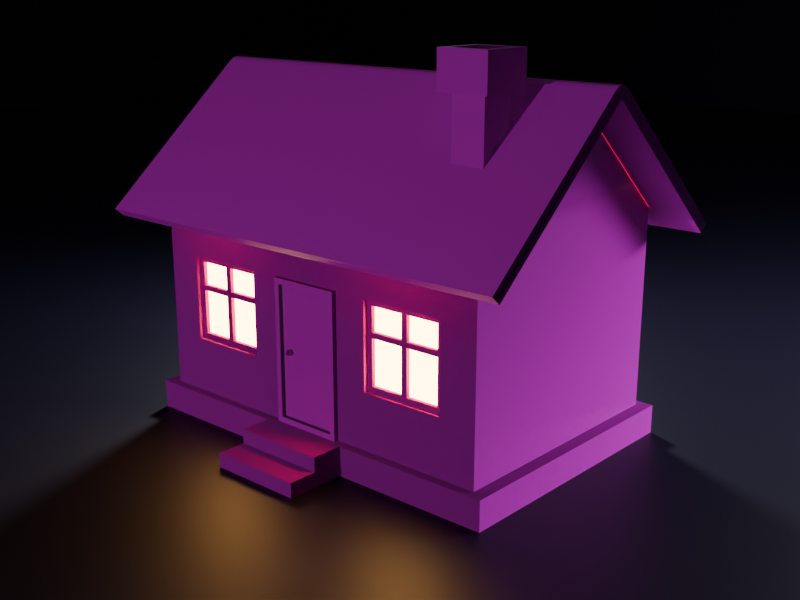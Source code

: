 # Source: simple-house.blend  (saved by Blender 4.2.66; exported with 4.5.12 LTS)
import bpy
from mathutils import Matrix  # noqa: F401  (used for matrix-valued properties, if any)

bpy.ops.wm.read_factory_settings(use_empty=True)
scene = bpy.context.scene
scene.name = 'Scene'

# ---- collections
col_collection = bpy.data.collections.new('Collection'); scene.collection.children.link(col_collection)

# ---- images (referenced by path relative to the original .blend; pixels are not part of the script)
import os
ASSET_DIR = os.environ.get("B2B_ASSET_DIR", "")  # directory of the original .blend (textures are referenced by path, not embedded)
HERE = os.path.dirname(os.path.abspath(__file__))  # packed textures are extracted next to this script under _unpacked/

def load_image(name, relpath, width, height, colorspace="sRGB"):
    """Load a texture the original file referenced (path relative to the .blend, or extracted next to this script)."""
    p = next((c for c in (os.path.join(HERE, relpath), os.path.join(ASSET_DIR, relpath)) if relpath and os.path.exists(c)), "")
    if p:
        img = bpy.data.images.load(p, check_existing=True)
        img.name = name
    else:  # same state as the original file: an image datablock whose file is absent (Cycles renders it pink)
        img = bpy.data.images.new(name, width, height)
        img.source = "FILE"
        img.filepath = "//" + (relpath or name)
    img.colorspace_settings.name = colorspace
    return img
img_concrete031_4k_jpg_color_jpg = load_image('Concrete031_4K-JPG_Color.jpg', 'Materials/Concrete031_4K-JPG/Concrete031_4K-JPG_Color.jpg', 1024, 1024, 'sRGB')
img_concrete031_4k_jpg_roughness_jpg = load_image('Concrete031_4K-JPG_Roughness.jpg', 'Materials/Concrete031_4K-JPG/Concrete031_4K-JPG_Roughness.jpg', 1024, 1024, 'Non-Color')
img_concrete031_4k_jpg_normalgl_jpg = load_image('Concrete031_4K-JPG_NormalGL.jpg', 'Materials/Concrete031_4K-JPG/Concrete031_4K-JPG_NormalGL.jpg', 1024, 1024, 'Non-Color')
img_roofingtiles013a_4k_jpg_displacement_jpg = load_image('RoofingTiles013A_4K-JPG_Displacement.jpg', 'Materials/RoofingTiles013A_4K-JPG/RoofingTiles013A_4K-JPG_Displacement.jpg', 1024, 1024, 'Non-Color')
img_roofingtiles013a_4k_jpg_color_jpg = load_image('RoofingTiles013A_4K-JPG_Color.jpg', 'Materials/RoofingTiles013A_4K-JPG/RoofingTiles013A_4K-JPG_Color.jpg', 1024, 1024, 'sRGB')
img_roofingtiles013a_4k_jpg_roughness_jpg = load_image('RoofingTiles013A_4K-JPG_Roughness.jpg', 'Materials/RoofingTiles013A_4K-JPG/RoofingTiles013A_4K-JPG_Roughness.jpg', 1024, 1024, 'Non-Color')
img_roofingtiles013a_4k_jpg_normalgl_jpg = load_image('RoofingTiles013A_4K-JPG_NormalGL.jpg', 'Materials/RoofingTiles013A_4K-JPG/RoofingTiles013A_4K-JPG_NormalGL.jpg', 1024, 1024, 'Non-Color')
img_roofingtiles013a_4k_jpg_ambientocclusion_jpg = load_image('RoofingTiles013A_4K-JPG_AmbientOcclusion.jpg', 'Materials/RoofingTiles013A_4K-JPG/RoofingTiles013A_4K-JPG_AmbientOcclusion.jpg', 1024, 1024, 'Non-Color')
img_wood028_4k_jpg_color_jpg = load_image('Wood028_4K-JPG_Color.jpg', 'Materials/Wood028_4K-JPG/Wood028_4K-JPG_Color.jpg', 1024, 1024, 'sRGB')
img_wood028_4k_jpg_roughness_jpg = load_image('Wood028_4K-JPG_Roughness.jpg', 'Materials/Wood028_4K-JPG/Wood028_4K-JPG_Roughness.jpg', 1024, 1024, 'Non-Color')
img_wood028_4k_jpg_normalgl_jpg = load_image('Wood028_4K-JPG_NormalGL.jpg', 'Materials/Wood028_4K-JPG/Wood028_4K-JPG_NormalGL.jpg', 1024, 1024, 'Non-Color')
img_metal051a_4k_jpg_color_jpg = load_image('Metal051A_4K-JPG_Color.jpg', 'Materials/Metal051A_4K-JPG/Metal051A_4K-JPG_Color.jpg', 1024, 1024, 'sRGB')
img_metal051a_4k_jpg_metalness_jpg = load_image('Metal051A_4K-JPG_Metalness.jpg', 'Materials/Metal051A_4K-JPG/Metal051A_4K-JPG_Metalness.jpg', 1024, 1024, 'Non-Color')
img_metal051a_4k_jpg_roughness_jpg = load_image('Metal051A_4K-JPG_Roughness.jpg', 'Materials/Metal051A_4K-JPG/Metal051A_4K-JPG_Roughness.jpg', 1024, 1024, 'Non-Color')
img_metal051a_4k_jpg_normalgl_jpg = load_image('Metal051A_4K-JPG_NormalGL.jpg', 'Materials/Metal051A_4K-JPG/Metal051A_4K-JPG_NormalGL.jpg', 1024, 1024, 'Non-Color')

# ---- materials (node trees are filled in below, after node groups)
mat_concrete = bpy.data.materials.new('Concrete')
mat_concrete.alpha_threshold = 0.0
mat_concrete.use_transparent_shadow = False
mat_concrete.roughness = 0.5
mat_concrete.line_color = (0.0, 0.0, 0.0, 1.0)
mat_material = bpy.data.materials.new('Material')
mat_dark_wood = bpy.data.materials.new('Dark wood')
mat_metal1 = bpy.data.materials.new('Metal1')
mat_light_material = bpy.data.materials.new('Light material')
mat_material_001 = bpy.data.materials.new('Material.001')

# ---- material node trees
mat_concrete.use_nodes = True; mat_concrete.node_tree.nodes.clear()
_N = mat_concrete.node_tree.nodes; _L = mat_concrete.node_tree.links
n0 = _N.new('ShaderNodeOutputMaterial'); n0.name = 'Material Output'; n0.location = (300, 300)
n1 = _N.new('ShaderNodeBsdfPrincipled'); n1.name = 'Principled BSDF'; n1.location = (10, 300)
n1.inputs[3].default_value = 1.45
n2 = _N.new('ShaderNodeTexImage'); n2.name = 'Image Texture'; n2.location = (88, -40)
n2.label = 'Base Color'
n2.image = img_concrete031_4k_jpg_color_jpg
n2.projection = 'BOX'
n2.projection_blend = 0.2
n3 = _N.new('ShaderNodeTexImage'); n3.name = 'Image Texture.001'; n3.location = (88, -320)
n3.label = 'Roughness'
n3.image = img_concrete031_4k_jpg_roughness_jpg
n3.projection = 'BOX'
n3.projection_blend = 0.2
n4 = _N.new('ShaderNodeTexImage'); n4.name = 'Image Texture.002'; n4.location = (88, -600)
n4.label = 'Normal'
n4.image = img_concrete031_4k_jpg_normalgl_jpg
n4.projection = 'BOX'
n4.projection_blend = 0.2
n5 = _N.new('ShaderNodeNormalMap'); n5.name = 'Normal Map'; n5.location = (-197, -53)
n6 = _N.new('ShaderNodeMapping'); n6.name = 'Mapping'; n6.location = (230, -40)
n7 = _N.new('NodeReroute'); n7.name = 'Reroute'; n7.location = (38, -495)
n7.width = 16
n7.socket_idname = 'NodeSocketVector'
n8 = _N.new('ShaderNodeTexCoord'); n8.name = 'Texture Coordinate'; n8.location = (30, -40)
n9 = _N.new('NodeFrame'); n9.name = 'Frame'; n9.location = (-1227, 347)
n9.label = 'Mapping'
n9.width = 400
n10 = _N.new('NodeFrame'); n10.name = 'Frame.001'; n10.location = (-585, 547)
n10.label = 'Textures'
n10.width = 358
n2.parent = n10
n3.parent = n10
n4.parent = n10
n6.parent = n9
n7.parent = n10
n8.parent = n9
_L.new(n1.outputs[0], n0.inputs[0])
_L.new(n2.outputs[0], n1.inputs[0])
_L.new(n3.outputs[0], n1.inputs[2])
_L.new(n4.outputs[0], n5.inputs[1])
_L.new(n5.outputs[0], n1.inputs[5])
_L.new(n7.outputs[0], n2.inputs[0])
_L.new(n7.outputs[0], n3.inputs[0])
_L.new(n7.outputs[0], n4.inputs[0])
_L.new(n6.outputs[0], n7.inputs[0])
_L.new(n8.outputs[3], n6.inputs[0])
n0.is_active_output = True
mat_material.use_nodes = True; mat_material.node_tree.nodes.clear()
_N = mat_material.node_tree.nodes; _L = mat_material.node_tree.links
n0 = _N.new('ShaderNodeBsdfPrincipled'); n0.name = 'Principled BSDF'; n0.location = (10, 300)
n1 = _N.new('ShaderNodeOutputMaterial'); n1.name = 'Material Output'; n1.location = (300, 300)
n2 = _N.new('ShaderNodeTexImage'); n2.name = 'Image Texture'; n2.location = (88, -880)
n2.label = 'Displacement'
n2.image = img_roofingtiles013a_4k_jpg_displacement_jpg
n2.projection = 'BOX'
n2.projection_blend = 0.2
n3 = _N.new('ShaderNodeDisplacement'); n3.name = 'Displacement'; n3.location = (157, -389)
n3.inputs[2].default_value = 1.0
n4 = _N.new('ShaderNodeTexImage'); n4.name = 'Image Texture.001'; n4.location = (88, -320)
n4.label = 'Base Color'
n4.image = img_roofingtiles013a_4k_jpg_color_jpg
n4.projection = 'BOX'
n4.projection_blend = 0.2
n5 = _N.new('ShaderNodeTexImage'); n5.name = 'Image Texture.002'; n5.location = (88, -600)
n5.label = 'Roughness'
n5.image = img_roofingtiles013a_4k_jpg_roughness_jpg
n5.projection = 'BOX'
n5.projection_blend = 0.2
n6 = _N.new('ShaderNodeTexImage'); n6.name = 'Image Texture.003'; n6.location = (88, -1160)
n6.label = 'Normal'
n6.image = img_roofingtiles013a_4k_jpg_normalgl_jpg
n6.projection = 'BOX'
n6.projection_blend = 0.2
n7 = _N.new('ShaderNodeNormalMap'); n7.name = 'Normal Map'; n7.location = (-193, -609)
n8 = _N.new('ShaderNodeTexImage'); n8.name = 'Image Texture.004'; n8.location = (88, -40)
n8.label = 'Ambient Occlusion'
n8.image = img_roofingtiles013a_4k_jpg_ambientocclusion_jpg
n8.projection = 'BOX'
n8.projection_blend = 0.2
n9 = _N.new('ShaderNodeMapping'); n9.name = 'Mapping'; n9.location = (230, -40)
n10 = _N.new('NodeReroute'); n10.name = 'Reroute'; n10.location = (38, -710)
n10.width = 16
n10.socket_idname = 'NodeSocketVector'
n11 = _N.new('ShaderNodeTexCoord'); n11.name = 'Texture Coordinate'; n11.location = (30, -40)
n12 = _N.new('NodeFrame'); n12.name = 'Frame'; n12.location = (-1223, 351)
n12.label = 'Mapping'
n12.width = 400
n13 = _N.new('NodeFrame'); n13.name = 'Frame.001'; n13.location = (-581, 551)
n13.label = 'Textures'
n13.width = 358
n2.parent = n13
n4.parent = n13
n5.parent = n13
n6.parent = n13
n8.parent = n13
n9.parent = n12
n10.parent = n13
n11.parent = n12
_L.new(n0.outputs[0], n1.inputs[0])
_L.new(n2.outputs[0], n3.inputs[0])
_L.new(n3.outputs[0], n1.inputs[2])
_L.new(n4.outputs[0], n0.inputs[0])
_L.new(n5.outputs[0], n0.inputs[2])
_L.new(n6.outputs[0], n7.inputs[1])
_L.new(n7.outputs[0], n0.inputs[5])
_L.new(n10.outputs[0], n8.inputs[0])
_L.new(n10.outputs[0], n4.inputs[0])
_L.new(n10.outputs[0], n5.inputs[0])
_L.new(n10.outputs[0], n2.inputs[0])
_L.new(n10.outputs[0], n6.inputs[0])
_L.new(n9.outputs[0], n10.inputs[0])
_L.new(n11.outputs[3], n9.inputs[0])
n1.is_active_output = True
mat_dark_wood.use_nodes = True; mat_dark_wood.node_tree.nodes.clear()
_N = mat_dark_wood.node_tree.nodes; _L = mat_dark_wood.node_tree.links
n0 = _N.new('ShaderNodeBsdfPrincipled'); n0.name = 'Principled BSDF'; n0.location = (10, 300)
n1 = _N.new('ShaderNodeOutputMaterial'); n1.name = 'Material Output'; n1.location = (300, 300)
n2 = _N.new('ShaderNodeTexImage'); n2.name = 'Image Texture'; n2.location = (88, -40)
n2.label = 'Base Color'
n2.image = img_wood028_4k_jpg_color_jpg
n3 = _N.new('ShaderNodeTexImage'); n3.name = 'Image Texture.001'; n3.location = (88, -320)
n3.label = 'Roughness'
n3.image = img_wood028_4k_jpg_roughness_jpg
n4 = _N.new('ShaderNodeTexImage'); n4.name = 'Image Texture.002'; n4.location = (88, -600)
n4.label = 'Normal'
n4.image = img_wood028_4k_jpg_normalgl_jpg
n5 = _N.new('ShaderNodeNormalMap'); n5.name = 'Normal Map'; n5.location = (-240, -60)
n6 = _N.new('ShaderNodeMapping'); n6.name = 'Mapping'; n6.location = (230, -40)
n7 = _N.new('NodeReroute'); n7.name = 'Reroute'; n7.location = (38, -495)
n7.width = 16
n7.socket_idname = 'NodeSocketVector'
n8 = _N.new('ShaderNodeTexCoord'); n8.name = 'Texture Coordinate'; n8.location = (30, -40)
n9 = _N.new('NodeFrame'); n9.name = 'Frame'; n9.location = (-1270, 340)
n9.label = 'Mapping'
n9.width = 400
n10 = _N.new('NodeFrame'); n10.name = 'Frame.001'; n10.location = (-628, 540)
n10.label = 'Textures'
n10.width = 358
n2.parent = n10
n3.parent = n10
n4.parent = n10
n6.parent = n9
n7.parent = n10
n8.parent = n9
_L.new(n0.outputs[0], n1.inputs[0])
_L.new(n2.outputs[0], n0.inputs[0])
_L.new(n3.outputs[0], n0.inputs[2])
_L.new(n4.outputs[0], n5.inputs[1])
_L.new(n5.outputs[0], n0.inputs[5])
_L.new(n7.outputs[0], n2.inputs[0])
_L.new(n7.outputs[0], n3.inputs[0])
_L.new(n7.outputs[0], n4.inputs[0])
_L.new(n6.outputs[0], n7.inputs[0])
_L.new(n8.outputs[2], n6.inputs[0])
n1.is_active_output = True
mat_metal1.use_nodes = True; mat_metal1.node_tree.nodes.clear()
_N = mat_metal1.node_tree.nodes; _L = mat_metal1.node_tree.links
n0 = _N.new('ShaderNodeBsdfPrincipled'); n0.name = 'Principled BSDF'; n0.location = (10, 300)
n1 = _N.new('ShaderNodeOutputMaterial'); n1.name = 'Material Output'; n1.location = (300, 300)
n2 = _N.new('ShaderNodeTexImage'); n2.name = 'Image Texture'; n2.location = (88, -40)
n2.label = 'Base Color'
n2.image = img_metal051a_4k_jpg_color_jpg
n2.projection = 'BOX'
n2.projection_blend = 0.2
n3 = _N.new('ShaderNodeTexImage'); n3.name = 'Image Texture.001'; n3.location = (88, -320)
n3.label = 'Metallic'
n3.image = img_metal051a_4k_jpg_metalness_jpg
n3.projection = 'BOX'
n3.projection_blend = 0.2
n4 = _N.new('ShaderNodeTexImage'); n4.name = 'Image Texture.002'; n4.location = (88, -600)
n4.label = 'Roughness'
n4.image = img_metal051a_4k_jpg_roughness_jpg
n4.projection = 'BOX'
n4.projection_blend = 0.2
n5 = _N.new('ShaderNodeTexImage'); n5.name = 'Image Texture.003'; n5.location = (88, -880)
n5.label = 'Normal'
n5.image = img_metal051a_4k_jpg_normalgl_jpg
n5.projection = 'BOX'
n5.projection_blend = 0.2
n6 = _N.new('ShaderNodeNormalMap'); n6.name = 'Normal Map'; n6.location = (-119, -329)
n7 = _N.new('ShaderNodeMapping'); n7.name = 'Mapping'; n7.location = (230, -40)
n8 = _N.new('NodeReroute'); n8.name = 'Reroute'; n8.location = (38, -596)
n8.width = 16
n8.socket_idname = 'NodeSocketVector'
n9 = _N.new('ShaderNodeTexCoord'); n9.name = 'Texture Coordinate'; n9.location = (30, -40)
n10 = _N.new('NodeFrame'); n10.name = 'Frame'; n10.location = (-1149, 351)
n10.label = 'Mapping'
n10.width = 400
n11 = _N.new('NodeFrame'); n11.name = 'Frame.001'; n11.location = (-507, 551)
n11.label = 'Textures'
n11.width = 358
n2.parent = n11
n3.parent = n11
n4.parent = n11
n5.parent = n11
n7.parent = n10
n8.parent = n11
n9.parent = n10
_L.new(n0.outputs[0], n1.inputs[0])
_L.new(n2.outputs[0], n0.inputs[0])
_L.new(n3.outputs[0], n0.inputs[1])
_L.new(n4.outputs[0], n0.inputs[2])
_L.new(n5.outputs[0], n6.inputs[1])
_L.new(n6.outputs[0], n0.inputs[5])
_L.new(n8.outputs[0], n2.inputs[0])
_L.new(n8.outputs[0], n3.inputs[0])
_L.new(n8.outputs[0], n4.inputs[0])
_L.new(n8.outputs[0], n5.inputs[0])
_L.new(n7.outputs[0], n8.inputs[0])
_L.new(n9.outputs[3], n7.inputs[0])
n1.is_active_output = True
mat_light_material.use_nodes = True; mat_light_material.node_tree.nodes.clear()
_N = mat_light_material.node_tree.nodes; _L = mat_light_material.node_tree.links
n0 = _N.new('ShaderNodeOutputMaterial'); n0.name = 'Material Output'; n0.location = (300, 300)
n1 = _N.new('ShaderNodeEmission'); n1.name = 'Emission'; n1.location = (10, 300)
n1.inputs[0].default_value = (1.0, 0.4868, 0.1126, 1.0)
n1.inputs[1].default_value = 25.0
_L.new(n1.outputs[0], n0.inputs[0])
n0.is_active_output = True
mat_material_001.use_nodes = True; mat_material_001.node_tree.nodes.clear()
_N = mat_material_001.node_tree.nodes; _L = mat_material_001.node_tree.links
n0 = _N.new('ShaderNodeBsdfPrincipled'); n0.name = 'Principled BSDF'; n0.location = (10, 300)
n0.inputs[0].default_value = (0.007797, 0.005171, 0.02464, 1.0)
n1 = _N.new('ShaderNodeOutputMaterial'); n1.name = 'Material Output'; n1.location = (300, 300)
_L.new(n0.outputs[0], n1.inputs[0])
n1.is_active_output = True

# ---- world
world_world = bpy.data.worlds.new('World'); scene.world = world_world
world_world.use_nodes = True; world_world.node_tree.nodes.clear()
_N = world_world.node_tree.nodes; _L = world_world.node_tree.links
n0 = _N.new('ShaderNodeOutputWorld'); n0.name = 'World Output'; n0.location = (300, 300)
n1 = _N.new('ShaderNodeBackground'); n1.name = 'Background'; n1.location = (10, 300)
n1.inputs[0].default_value = (0.05088, 0.05088, 0.05088, 1.0)
_L.new(n1.outputs[0], n0.inputs[0])
n0.is_active_output = True
world_world.color = (0.05088, 0.05088, 0.05088)
world_world.sun_shadow_jitter_overblur = 0.0

# ---- cameras
cam_camera = bpy.data.cameras.new('Camera')
cam_camera.show_composition_thirds = True

# ---- lights
light_area = bpy.data.lights.new('Area', 'AREA')
light_area.energy = 1000.0
light_area.size = 1.57
light_area.size_y = 1.0
light_area_001 = bpy.data.lights.new('Area.001', 'AREA')
light_area_001.energy = 3000.0
light_area_001.size = 6.578
light_area_001.size_y = 1.0
light_point = bpy.data.lights.new('Point', 'POINT')
light_point.energy = 3000.0

# ---- meshes
me_cube_001 = bpy.data.meshes.new('Cube.001')
me_cube_001.from_pydata([(-2.0, -3.0, 1.75), (1.871, -2.418, -0.4473), (-2.0, 3.0, 1.75), (1.871, -2.418, 0.8766), (2.0, -3.0, 1.75), (1.871, -1.094, -0.4473), (2.0, 3.0, 1.75), (1.871, -1.094, 0.8766), (0.0, -3.0, 3.5), (0.0, 3.0, 3.5), (-2.0, -3.0, -1.303), (-2.0, 3.0, -1.303), (2.0, 3.0, -1.303), (1.871, 2.418, -0.4473), (1.871, 2.418, 0.8766), (2.0, -3.0, -1.303), (-2.138, 3.207, -1.75), (1.871, 1.094, -0.4473), (-2.138, -3.207, -1.75), (1.871, 1.094, 0.8766), (-2.138, 3.207, -1.303), (2.138, 3.207, -1.75), (2.138, 3.207, -1.303), (2.138, -3.207, -1.75), (2.138, -3.207, -1.303), (-2.138, -3.207, -1.303), (2.0, -0.5772, 0.8887), (2.0, 0.5772, 0.8887), (2.0, -0.5772, -1.299), (2.0, 0.5772, -1.299), (2.0, 2.418, 0.8766), (2.0, 2.418, -0.4473), (2.0, -2.418, -0.4473), (2.0, -2.418, 0.8766), (2.0, -1.094, -0.4473), (2.0, -1.094, 0.8766), (2.0, 1.094, -0.4473), (2.0, 1.094, 0.8766), (2.0, -0.133, -1.299), (2.0, 0.133, -1.299), (2.0, 0.6915, -1.303), (2.0, -0.6915, -1.303), (2.138, 0.7393, -1.75), (2.138, -0.7393, -1.75), (2.138, 0.7393, -1.303), (2.138, -0.7393, -1.303), (2.623, 0.7393, -1.75), (2.623, -0.7393, -1.75), (2.623, 0.7393, -1.303), (2.623, -0.7393, -1.303), (2.623, -0.7393, -1.526), (2.623, 0.7393, -1.526), (3.067, 0.7393, -1.75), (3.067, -0.7393, -1.75), (3.067, 0.7393, -1.526), (3.067, -0.7393, -1.526)], [], [(10, 0, 2, 11), (11, 2, 6, 12), (37, 27, 29, 36), (36, 29, 12, 6, 4, 15, 28, 34, 32, 33, 35, 26, 27, 37, 30, 31), (34, 28, 26, 35), (39, 40, 12, 29), (15, 4, 0, 10), (0, 4, 8), (6, 2, 9), (15, 10, 25, 24), (11, 12, 22, 20), (23, 24, 25, 18), (43, 45, 24, 23), (16, 20, 22, 21), (18, 25, 20, 16), (10, 11, 20, 25), (41, 15, 24, 45), (35, 7, 5, 34), (32, 1, 3, 33), (5, 1, 32, 34), (3, 7, 35, 33), (17, 19, 37, 36), (14, 13, 31, 30), (31, 13, 17, 36), (37, 19, 14, 30), (12, 40, 44, 22), (40, 41, 45, 44), (21, 22, 44, 42), (45, 43, 47, 50, 49), (28, 15, 41, 38), (38, 41, 40, 39), (46, 51, 54, 52), (44, 45, 49, 48), (42, 44, 48, 51, 46), (50, 51, 48, 49), (52, 54, 55, 53), (50, 47, 53, 55), (51, 50, 55, 54)])
_uv = me_cube_001.uv_layers.new(name='UVMap')
_uv.uv.foreach_set('vector', [0.4069, 0.0, 0.625, 0.0, 0.625, 0.25, 0.4069, 0.25, 0.4069, 0.25, 0.625, 0.25, 0.625, 0.5, 0.4069, 0.5, 0.5626, 0.5794, 0.5635, 0.6009, 0.4072, 0.6009, 0.468, 0.5794, 0.468, 0.5794, 0.4072, 0.6009, 0.4069, 0.5, 0.625, 0.5, 0.625, 0.75, 0.4069, 0.75, 0.4072, 0.6491, 0.468, 0.6706, 0.468, 0.7258, 0.5626, 0.7258, 0.5626, 0.6706, 0.5635, 0.6491, 0.5635, 0.6009, 0.5626, 0.5794, 0.5626, 0.5242, 0.468, 0.5242, 0.468, 0.6706, 0.4072, 0.6491, 0.5635, 0.6491, 0.5626, 0.6706, 0.4072, 0.617, 0.4069, 0.5833, 0.4069, 0.5, 0.4072, 0.6009, 0.4069, 0.75, 0.625, 0.75, 0.625, 1.0, 0.4069, 1.0, 0.625, 1.0, 0.625, 0.75, 0.625, 1.0, 0.625, 0.5, 0.625, 0.25, 0.625, 0.5, 0.4069, 0.75, 0.4069, 1.0, 0.4069, 1.0, 0.4069, 0.75, 0.4069, 0.25, 0.4069, 0.5, 0.4069, 0.5, 0.4069, 0.25, 0.375, 0.75, 0.4069, 0.75, 0.4069, 1.0, 0.375, 1.0, 0.375, 0.6667, 0.4069, 0.6667, 0.4069, 0.75, 0.375, 0.75, 0.375, 0.25, 0.4069, 0.25, 0.4069, 0.5, 0.375, 0.5, 0.375, 0.0, 0.4069, 0.0, 0.4069, 0.25, 0.375, 0.25, 0.4069, 0.0, 0.4069, 0.25, 0.4069, 0.25, 0.4069, 0.0, 0.4069, 0.6667, 0.4069, 0.75, 0.4069, 0.75, 0.4069, 0.6667, 0.625, 0.2743, 0.625, 0.25, 0.375, 0.25, 0.375, 0.2743, 0.375, 0.9757, 0.375, 1.0, 0.625, 1.0, 0.625, 0.9757, 0.125, 0.5, 0.125, 0.75, 0.1493, 0.75, 0.1493, 0.5, 0.875, 0.75, 0.875, 0.5, 0.8507, 0.5, 0.8507, 0.75, 0.375, 0.25, 0.625, 0.25, 0.625, 0.2743, 0.375, 0.2743, 0.625, 1.0, 0.375, 1.0, 0.375, 0.9757, 0.625, 0.9757, 0.1493, 0.75, 0.125, 0.75, 0.125, 0.5, 0.1493, 0.5, 0.8507, 0.5, 0.875, 0.5, 0.875, 0.75, 0.8507, 0.75, 0.4069, 0.5, 0.4069, 0.5833, 0.4069, 0.5833, 0.4069, 0.5, 0.4069, 0.5833, 0.4069, 0.6667, 0.4069, 0.6667, 0.4069, 0.5833, 0.375, 0.5, 0.4069, 0.5, 0.4069, 0.5833, 0.375, 0.5833, 0.4069, 0.6667, 0.375, 0.6667, 0.375, 0.6667, 0.391, 0.6667, 0.4069, 0.6667, 0.4072, 0.6491, 0.4069, 0.75, 0.4069, 0.6667, 0.4072, 0.633, 0.4072, 0.633, 0.4069, 0.6667, 0.4069, 0.5833, 0.4072, 0.617, 0.375, 0.5833, 0.391, 0.5833, 0.391, 0.5833, 0.375, 0.5833, 0.4069, 0.5833, 0.4069, 0.6667, 0.4069, 0.6667, 0.4069, 0.5833, 0.375, 0.5833, 0.4069, 0.5833, 0.4069, 0.5833, 0.391, 0.5833, 0.375, 0.5833, 0.391, 0.6667, 0.391, 0.5833, 0.4069, 0.5833, 0.4069, 0.6667, 0.375, 0.5833, 0.391, 0.5833, 0.391, 0.6667, 0.375, 0.6667, 0.391, 0.6667, 0.375, 0.6667, 0.375, 0.6667, 0.391, 0.6667, 0.391, 0.5833, 0.391, 0.6667, 0.391, 0.6667, 0.391, 0.5833])
me_cube_001.materials.append(mat_concrete)
me_cube_001.update()
me_cube_002 = bpy.data.meshes.new('Cube.002')
me_cube_002.from_pydata([(-1.0, -1.0, 1.0), (-1.0, 1.0, 1.0), (1.0, -1.0, 1.0), (1.0, 1.0, 1.0), (0.0, -1.0, 2.0), (0.0, 1.0, 2.0), (-1.071, -1.0, 1.071), (-1.071, 1.0, 1.071), (1.071, 1.0, 1.071), (1.071, -1.0, 1.071), (-1.212, -1.0, 0.7879), (-1.212, 1.0, 0.7879), (1.212, 1.0, 0.7879), (1.212, -1.0, 0.7879), (-1.283, -1.0, 0.8586), (-1.283, 1.0, 0.8586), (1.283, 1.0, 0.8586), (1.283, -1.0, 0.8586), (0.07071, -1.0, 2.071), (-0.07071, -1.0, 2.071), (0.0, -1.0, 2.041), (0.03827, -1.0, 2.092), (-3.725e-09, -1.0, 2.1), (-0.03827, -1.0, 2.092), (-0.07071, 1.0, 2.071), (0.07071, 1.0, 2.071), (0.0, 1.0, 2.041), (-0.03827, 1.0, 2.092), (3.725e-09, 1.0, 2.1), (0.03827, 1.0, 2.092)], [], [(2, 4, 5, 3), (1, 5, 4, 0), (0, 4, 20, 19, 6), (9, 8, 25, 18), (3, 5, 26, 25, 8), (5, 1, 7, 24, 26), (3, 8, 16, 12), (4, 2, 9, 18, 20), (1, 0, 10, 11), (13, 12, 16, 17), (11, 10, 14, 15), (6, 7, 15, 14), (9, 2, 13, 17), (7, 1, 11, 15), (2, 3, 12, 13), (0, 6, 14, 10), (8, 9, 17, 16), (18, 21, 20), (21, 22, 20), (22, 23, 20), (23, 19, 20), (24, 27, 26), (27, 28, 26), (28, 29, 26), (29, 25, 26), (18, 25, 29, 21), (21, 29, 28, 22), (22, 28, 27, 23), (23, 27, 24, 19), (7, 6, 19, 24)])
_uv = me_cube_002.uv_layers.new(name='UVMap')
_uv.uv.foreach_set('vector', [0.625, 0.75, 0.625, 0.75, 0.625, 0.5, 0.625, 0.5, 0.625, 0.25, 0.625, 0.25, 0.625, 0.0, 0.625, 0.0, 0.625, 0.0, 0.625, 0.0, 0.625, 0.0, 0.625, 0.0, 0.625, 0.0, 0.625, 0.75, 0.625, 0.5, 0.625, 0.5, 0.625, 0.75, 0.625, 0.5, 0.625, 0.5, 0.625, 0.5, 0.625, 0.5, 0.625, 0.5, 0.625, 0.25, 0.625, 0.25, 0.625, 0.25, 0.625, 0.25, 0.625, 0.25, 0.625, 0.5, 0.625, 0.5, 0.625, 0.5, 0.625, 0.5, 0.625, 0.75, 0.625, 0.75, 0.625, 0.75, 0.625, 0.75, 0.625, 0.75, 0.625, 0.25, 0.625, 0.0, 0.625, 0.0, 0.625, 0.25, 0.625, 0.75, 0.625, 0.5, 0.625, 0.5, 0.625, 0.75, 0.625, 0.25, 0.625, 0.0, 0.625, 0.0, 0.625, 0.25, 0.625, 0.0, 0.625, 0.25, 0.625, 0.25, 0.625, 0.0, 0.625, 0.75, 0.625, 0.75, 0.625, 0.75, 0.625, 0.75, 0.625, 0.25, 0.625, 0.25, 0.625, 0.25, 0.625, 0.25, 0.625, 0.75, 0.625, 0.5, 0.625, 0.5, 0.625, 0.75, 0.625, 0.0, 0.625, 0.0, 0.625, 0.0, 0.625, 0.0, 0.625, 0.5, 0.625, 0.75, 0.625, 0.75, 0.625, 0.5, 0.625, 0.0, 0.625, 0.0, 0.625, 0.0, 0.625, 0.0, 0.625, 0.0, 0.625, 0.0, 0.625, 0.0, 0.625, 0.0, 0.625, 0.0, 0.625, 0.0, 0.625, 0.0, 0.625, 0.0, 0.625, 0.25, 0.625, 0.25, 0.625, 0.25, 0.625, 0.25, 0.625, 0.25, 0.625, 0.25, 0.625, 0.25, 0.625, 0.25, 0.625, 0.25, 0.625, 0.25, 0.625, 0.25, 0.625, 0.25, 0.625, 0.75, 0.625, 0.5, 0.625, 0.5, 0.625, 0.75, 0.625, 0.75, 0.625, 0.5, 0.625, 0.5, 0.625, 0.75, 0.625, 0.0, 0.625, 0.25, 0.625, 0.25, 0.625, 0.0, 0.625, 0.0, 0.625, 0.25, 0.625, 0.25, 0.625, 0.0, 0.625, 0.25, 0.625, 0.0, 0.625, 0.0, 0.625, 0.25])
me_cube_002.materials.append(mat_material)
me_cube_002.update()
me_cube_003 = bpy.data.meshes.new('Cube.003')
me_cube_003.from_pydata([(-1.0, -1.0, -1.0), (-1.0, -1.0, 1.0), (-1.0, 1.0, -1.0), (-1.0, 1.0, 1.0), (1.0, -1.0, -1.0), (1.0, -1.0, 1.0), (1.0, 1.0, -1.0), (1.0, 1.0, 1.0), (-1.0, -1.0, 6.527), (-1.0, 1.0, 6.527), (1.0, 1.0, 6.527), (1.0, -1.0, 6.527), (-1.538, -1.538, 6.527), (-1.538, 1.538, 6.527), (1.538, 1.538, 6.527), (1.538, -1.538, 6.527), (-1.085, -1.085, 8.654), (-1.085, 1.085, 8.654), (1.085, 1.085, 8.654), (1.085, -1.085, 8.654), (-1.538, -1.538, 8.654), (-1.538, 1.538, 8.654), (1.538, 1.538, 8.654), (1.538, -1.538, 8.654), (-1.085, -1.085, 7.577), (-1.085, 1.085, 7.577), (1.085, 1.085, 7.577), (1.085, -1.085, 7.577)], [], [(0, 1, 3, 2), (2, 3, 7, 6), (6, 7, 5, 4), (4, 5, 1, 0), (5, 7, 10, 11), (8, 11, 15, 12), (3, 1, 8, 9), (1, 5, 11, 8), (7, 3, 9, 10), (14, 13, 21, 22), (10, 9, 13, 14), (11, 10, 14, 15), (9, 8, 12, 13), (19, 18, 26, 27), (15, 14, 22, 23), (13, 12, 20, 21), (12, 15, 23, 20), (16, 17, 21, 20), (17, 18, 22, 21), (18, 19, 23, 22), (19, 16, 20, 23), (26, 25, 24, 27), (17, 16, 24, 25), (16, 19, 27, 24), (18, 17, 25, 26)])
_uv = me_cube_003.uv_layers.new(name='UVMap')
_uv.uv.foreach_set('vector', [0.375, 0.0, 0.625, 0.0, 0.625, 0.25, 0.375, 0.25, 0.375, 0.25, 0.625, 0.25, 0.625, 0.5, 0.375, 0.5, 0.375, 0.5, 0.625, 0.5, 0.625, 0.75, 0.375, 0.75, 0.375, 0.75, 0.625, 0.75, 0.625, 1.0, 0.375, 1.0, 0.625, 0.75, 0.625, 0.5, 0.625, 0.5, 0.625, 0.75, 0.625, 1.0, 0.625, 0.75, 0.625, 0.75, 0.625, 1.0, 0.625, 0.25, 0.625, 0.0, 0.625, 0.0, 0.625, 0.25, 0.625, 1.0, 0.625, 0.75, 0.625, 0.75, 0.625, 1.0, 0.625, 0.5, 0.625, 0.25, 0.625, 0.25, 0.625, 0.5, 0.625, 0.5, 0.625, 0.25, 0.625, 0.25, 0.625, 0.5, 0.625, 0.5, 0.625, 0.25, 0.625, 0.25, 0.625, 0.5, 0.625, 0.75, 0.625, 0.5, 0.625, 0.5, 0.625, 0.75, 0.625, 0.25, 0.625, 0.0, 0.625, 0.0, 0.625, 0.25, 0.6618, 0.7132, 0.6618, 0.5368, 0.6618, 0.5368, 0.6618, 0.7132, 0.625, 0.75, 0.625, 0.5, 0.625, 0.5, 0.625, 0.75, 0.625, 0.25, 0.625, 0.0, 0.625, 0.0, 0.625, 0.25, 0.625, 1.0, 0.625, 0.75, 0.625, 0.75, 0.625, 1.0, 0.8382, 0.7132, 0.8382, 0.5368, 0.875, 0.5, 0.875, 0.75, 0.8382, 0.5368, 0.6618, 0.5368, 0.625, 0.5, 0.875, 0.5, 0.6618, 0.5368, 0.6618, 0.7132, 0.625, 0.75, 0.625, 0.5, 0.6618, 0.7132, 0.8382, 0.7132, 0.875, 0.75, 0.625, 0.75, 0.6618, 0.5368, 0.8382, 0.5368, 0.8382, 0.7132, 0.6618, 0.7132, 0.8382, 0.5368, 0.8382, 0.7132, 0.8382, 0.7132, 0.8382, 0.5368, 0.8382, 0.7132, 0.6618, 0.7132, 0.6618, 0.7132, 0.8382, 0.7132, 0.6618, 0.5368, 0.8382, 0.5368, 0.8382, 0.5368, 0.6618, 0.5368])
me_cube_003.materials.append(mat_concrete)
me_cube_003.update()
me_cube_004 = bpy.data.meshes.new('Cube.004')
me_cube_004.from_pydata([(-1.0, -0.5772, -1.0), (-1.0, -0.5772, 1.187), (-1.0, 0.5772, -1.0), (-1.0, 0.5772, 1.187), (1.0, -0.5772, -1.0), (1.0, -0.5772, 1.187), (1.0, 0.5772, -1.0), (1.0, 0.5772, 1.187), (1.0, 0.4904, 1.1), (1.0, 0.4904, -0.9132), (1.0, -0.4904, -0.9132), (1.0, -0.4904, 1.1), (1.0, 0.5772, 1.187), (1.0, 0.5772, -1.0), (1.0, -0.5772, -1.0), (1.0, -0.5772, 1.187), (0.1146, 0.4904, 1.1), (0.1146, 0.4904, -0.9132), (0.1146, -0.4904, -0.9132), (0.1146, -0.4904, 1.1)], [], [(6, 7, 12, 13), (2, 3, 7, 6), (7, 5, 15, 12), (4, 5, 1, 0), (11, 10, 18, 19), (7, 3, 1, 5), (5, 4, 14, 15), (4, 6, 13, 14), (8, 9, 13, 12), (9, 10, 14, 13), (11, 8, 12, 15), (10, 11, 15, 14), (17, 16, 19, 18), (10, 9, 17, 18), (8, 11, 19, 16), (9, 8, 16, 17)])
_uv = me_cube_004.uv_layers.new(name='UVMap')
_uv.uv.foreach_set('vector', [0.0, 0.0, 0.0, 0.0, 0.0, 0.0, 0.0, 0.0, 0.375, 0.25, 0.625, 0.25, 0.625, 0.5, 0.375, 0.5, 0.625, 0.5, 0.625, 0.75, 0.625, 0.75, 0.625, 0.5, 0.375, 0.75, 0.625, 0.75, 0.625, 1.0, 0.375, 1.0, 0.6151, 0.7312, 0.3849, 0.7312, 0.3849, 0.7312, 0.6151, 0.7312, 0.625, 0.5, 0.875, 0.5, 0.875, 0.75, 0.625, 0.75, 0.0, 0.0, 0.0, 0.0, 0.0, 0.0, 0.0, 0.0, 0.0, 0.0, 0.0, 0.0, 0.0, 0.0, 0.0, 0.0, 0.6151, 0.5188, 0.3849, 0.5188, 0.375, 0.5, 0.625, 0.5, 0.3849, 0.5188, 0.3849, 0.7312, 0.375, 0.75, 0.375, 0.5, 0.6151, 0.7312, 0.6151, 0.5188, 0.625, 0.5, 0.625, 0.75, 0.3849, 0.7312, 0.6151, 0.7312, 0.625, 0.75, 0.375, 0.75, 0.3849, 0.5188, 0.6151, 0.5188, 0.6151, 0.7312, 0.3849, 0.7312, 0.3849, 0.7312, 0.3849, 0.5188, 0.3849, 0.5188, 0.3849, 0.7312, 0.6151, 0.5188, 0.6151, 0.7312, 0.6151, 0.7312, 0.6151, 0.5188, 0.3849, 0.5188, 0.6151, 0.5188, 0.6151, 0.5188, 0.3849, 0.5188])
me_cube_004.materials.append(mat_dark_wood)
me_cube_004.update()
me_cylinder = bpy.data.meshes.new('Cylinder')
me_cylinder.from_pydata([(7.55e-08, 1.0, 0.0), (7.55e-08, 1.0, 2.0), (0.7071, 0.7071, 0.0), (0.7071, 0.7071, 2.0), (1.0, 0.0, 0.0), (1.0, 0.0, 2.0), (0.7071, -0.7071, 0.0), (0.7071, -0.7071, 2.0), (7.55e-08, -1.0, 0.0), (7.55e-08, -1.0, 2.0), (-0.7071, -0.7071, 0.0), (-0.7071, -0.7071, 2.0), (-1.0, 0.0, 0.0), (-1.0, 0.0, 2.0), (-0.7071, 0.7071, 0.0), (-0.7071, 0.7071, 2.0), (1.004, 1.004, 2.68), (8.166e-08, 1.42, 2.68), (1.42, 0.0, 2.68), (1.004, -1.004, 2.68), (8.166e-08, -1.42, 2.68), (-1.004, -1.004, 2.68), (-1.42, 0.0, 2.68), (-1.004, 1.004, 2.68), (1.004, 1.004, 3.667), (6.103e-08, 1.42, 3.667), (1.42, 0.0, 3.667), (1.004, -1.004, 3.667), (6.103e-08, -1.42, 3.667), (-1.004, -1.004, 3.667), (-1.42, 0.0, 3.667), (-1.004, 1.004, 3.667), (0.5311, 0.5311, 4.472), (5.797e-08, 0.7511, 4.472), (0.7511, 7.017e-09, 4.472), (0.5311, -0.5311, 4.472), (5.797e-08, -0.7511, 4.472), (-0.5311, -0.5311, 4.472), (-0.7511, 7.017e-09, 4.472), (-0.5311, 0.5311, 4.472)], [], [(0, 1, 3, 2), (2, 3, 5, 4), (4, 5, 7, 6), (6, 7, 9, 8), (8, 9, 11, 10), (10, 11, 13, 12), (13, 11, 21, 22), (12, 13, 15, 14), (14, 15, 1, 0), (0, 2, 4, 6, 8, 10, 12, 14), (21, 20, 28, 29), (9, 7, 19, 20), (15, 13, 22, 23), (5, 3, 16, 18), (11, 9, 20, 21), (1, 15, 23, 17), (3, 1, 17, 16), (7, 5, 18, 19), (31, 30, 38, 39), (19, 18, 26, 27), (16, 17, 25, 24), (17, 23, 31, 25), (22, 21, 29, 30), (20, 19, 27, 28), (18, 16, 24, 26), (23, 22, 30, 31), (32, 33, 39, 38, 37, 36, 35, 34), (29, 28, 36, 37), (27, 26, 34, 35), (24, 25, 33, 32), (25, 31, 39, 33), (30, 29, 37, 38), (28, 27, 35, 36), (26, 24, 32, 34)])
_uv = me_cylinder.uv_layers.new(name='UVMap')
_uv.uv.foreach_set('vector', [1.0, 0.5, 1.0, 1.0, 0.875, 1.0, 0.875, 0.5, 0.875, 0.5, 0.875, 1.0, 0.75, 1.0, 0.75, 0.5, 0.75, 0.5, 0.75, 1.0, 0.625, 1.0, 0.625, 0.5, 0.625, 0.5, 0.625, 1.0, 0.5, 1.0, 0.5, 0.5, 0.5, 0.5, 0.5, 1.0, 0.375, 1.0, 0.375, 0.5, 0.375, 0.5, 0.375, 1.0, 0.25, 1.0, 0.25, 0.5, 0.25, 1.0, 0.375, 1.0, 0.375, 1.0, 0.25, 1.0, 0.25, 0.5, 0.25, 1.0, 0.125, 1.0, 0.125, 0.5, 0.125, 0.5, 0.125, 1.0, 0.0, 1.0, 0.0, 0.5, 0.75, 0.49, 0.9197, 0.4197, 0.99, 0.25, 0.9197, 0.08029, 0.75, 0.01, 0.5803, 0.08029, 0.51, 0.25, 0.5803, 0.4197, 0.375, 1.0, 0.5, 1.0, 0.5, 1.0, 0.375, 1.0, 0.5, 1.0, 0.625, 1.0, 0.625, 1.0, 0.5, 1.0, 0.125, 1.0, 0.25, 1.0, 0.25, 1.0, 0.125, 1.0, 0.75, 1.0, 0.875, 1.0, 0.875, 1.0, 0.75, 1.0, 0.375, 1.0, 0.5, 1.0, 0.5, 1.0, 0.375, 1.0, 0.0, 1.0, 0.125, 1.0, 0.125, 1.0, 0.0, 1.0, 0.875, 1.0, 1.0, 1.0, 1.0, 1.0, 0.875, 1.0, 0.625, 1.0, 0.75, 1.0, 0.75, 1.0, 0.625, 1.0, 0.125, 1.0, 0.25, 1.0, 0.25, 1.0, 0.125, 1.0, 0.625, 1.0, 0.75, 1.0, 0.75, 1.0, 0.625, 1.0, 0.875, 1.0, 1.0, 1.0, 1.0, 1.0, 0.875, 1.0, 0.0, 1.0, 0.125, 1.0, 0.125, 1.0, 0.0, 1.0, 0.25, 1.0, 0.375, 1.0, 0.375, 1.0, 0.25, 1.0, 0.5, 1.0, 0.625, 1.0, 0.625, 1.0, 0.5, 1.0, 0.75, 1.0, 0.875, 1.0, 0.875, 1.0, 0.75, 1.0, 0.125, 1.0, 0.25, 1.0, 0.25, 1.0, 0.125, 1.0, 0.4197, 0.4197, 0.25, 0.49, 0.08029, 0.4197, 0.01, 0.25, 0.08029, 0.08029, 0.25, 0.01, 0.4197, 0.08029, 0.49, 0.25, 0.375, 1.0, 0.5, 1.0, 0.5, 1.0, 0.375, 1.0, 0.625, 1.0, 0.75, 1.0, 0.75, 1.0, 0.625, 1.0, 0.875, 1.0, 1.0, 1.0, 1.0, 1.0, 0.875, 1.0, 0.0, 1.0, 0.125, 1.0, 0.125, 1.0, 0.0, 1.0, 0.25, 1.0, 0.375, 1.0, 0.375, 1.0, 0.25, 1.0, 0.5, 1.0, 0.625, 1.0, 0.625, 1.0, 0.5, 1.0, 0.75, 1.0, 0.875, 1.0, 0.875, 1.0, 0.75, 1.0])
me_cylinder.materials.append(mat_metal1)
me_cylinder.update()
me_cube_006 = bpy.data.meshes.new('Cube.006')
me_cube_006.from_pydata([(1.871, -2.418, -0.4473), (1.871, -2.418, 0.8766), (1.871, -1.094, -0.4473), (1.871, -1.094, 0.8766), (1.871, -2.33, -0.3593), (1.871, -2.33, 0.7886), (1.871, -1.182, -0.3593), (1.871, -1.182, 0.7886), (1.871, -2.33, 0.3344), (1.871, -2.33, 0.4139), (1.871, -1.182, 0.3344), (1.871, -1.182, 0.4139), (1.871, -2.418, 0.3283), (1.871, -2.418, 0.42), (1.871, -1.094, 0.3283), (1.871, -1.094, 0.42), (1.871, -1.8, -0.3593), (1.871, -1.713, -0.3593), (1.871, -1.8, 0.7886), (1.871, -1.713, 0.7886), (1.871, -1.806, -0.4473), (1.871, -1.706, -0.4473), (1.871, -1.806, 0.8766), (1.871, -1.706, 0.8766), (1.871, -1.713, 0.3344), (1.871, -1.8, 0.3344), (1.871, -1.713, 0.4139), (1.871, -1.8, 0.4139), (1.935, -2.33, 0.4139), (1.935, -2.33, 0.7886), (1.935, -1.713, -0.3593), (1.935, -1.182, -0.3593), (1.935, -1.182, 0.4139), (1.935, -1.182, 0.7886), (1.935, -1.713, 0.7886), (1.935, -2.418, 0.42), (1.935, -2.418, 0.8766), (1.935, -1.706, -0.4473), (1.935, -1.094, -0.4473), (1.935, -1.094, 0.42), (1.935, -1.094, 0.8766), (1.935, -1.706, 0.8766), (1.935, -2.418, -0.4473), (1.935, -2.33, -0.3593), (1.935, -2.33, 0.3344), (1.935, -1.182, 0.3344), (1.935, -2.418, 0.3283), (1.935, -1.094, 0.3283), (1.935, -1.8, 0.3344), (1.935, -1.8, 0.4139), (1.935, -1.8, -0.3593), (1.935, -1.8, 0.7886), (1.935, -1.806, -0.4473), (1.935, -1.806, 0.8766), (1.935, -1.713, 0.3344), (1.935, -1.713, 0.4139), (1.871, 2.418, -0.4473), (1.871, 2.418, 0.8766), (1.871, 1.094, -0.4473), (1.871, 1.094, 0.8766), (1.871, 2.33, -0.3593), (1.871, 2.33, 0.7886), (1.871, 1.182, -0.3593), (1.871, 1.182, 0.7886), (1.871, 2.33, 0.3344), (1.871, 2.33, 0.4139), (1.871, 1.182, 0.3344), (1.871, 1.182, 0.4139), (1.871, 2.418, 0.3283), (1.871, 2.418, 0.42), (1.871, 1.094, 0.3283), (1.871, 1.094, 0.42), (1.871, 1.8, -0.3593), (1.871, 1.713, -0.3593), (1.871, 1.8, 0.7886), (1.871, 1.713, 0.7886), (1.871, 1.806, -0.4473), (1.871, 1.706, -0.4473), (1.871, 1.806, 0.8766), (1.871, 1.706, 0.8766), (1.871, 1.713, 0.3344), (1.871, 1.8, 0.3344), (1.871, 1.713, 0.4139), (1.871, 1.8, 0.4139), (1.935, 2.33, 0.4139), (1.935, 2.33, 0.7886), (1.935, 1.713, -0.3593), (1.935, 1.182, -0.3593), (1.935, 1.182, 0.4139), (1.935, 1.182, 0.7886), (1.935, 1.713, 0.7886), (1.935, 2.418, 0.42), (1.935, 2.418, 0.8766), (1.935, 1.706, -0.4473), (1.935, 1.094, -0.4473), (1.935, 1.094, 0.42), (1.935, 1.094, 0.8766), (1.935, 1.706, 0.8766), (1.935, 2.418, -0.4473), (1.935, 2.33, -0.3593), (1.935, 2.33, 0.3344), (1.935, 1.182, 0.3344), (1.935, 2.418, 0.3283), (1.935, 1.094, 0.3283), (1.935, 1.8, 0.3344), (1.935, 1.8, 0.4139), (1.935, 1.8, -0.3593), (1.935, 1.8, 0.7886), (1.935, 1.806, -0.4473), (1.935, 1.806, 0.8766), (1.935, 1.713, 0.3344), (1.935, 1.713, 0.4139)], [], [(26, 11, 7, 19), (49, 55, 34, 51), (34, 33, 40, 41, 53, 36, 29, 51), (44, 48, 49, 28), (50, 30, 54, 48), (3, 23, 41, 40), (48, 54, 55, 49), (26, 19, 34, 55), (28, 29, 36, 35, 46, 42, 43, 44), (17, 6, 10, 24), (23, 22, 53, 41), (15, 3, 40, 39), (18, 27, 49, 51), (4, 16, 25, 8), (14, 15, 39, 47), (22, 1, 36, 53), (45, 31, 38, 47, 39, 40, 33, 32), (50, 43, 42, 52, 37, 38, 31, 30), (54, 45, 32, 55), (9, 27, 18, 5), (21, 2, 38, 37), (2, 14, 47, 38), (24, 10, 45, 54), (11, 26, 55, 32), (8, 25, 48, 44), (27, 9, 28, 49), (4, 8, 44, 43), (16, 4, 43, 50), (25, 16, 50, 48), (9, 5, 29, 28), (10, 6, 31, 45), (17, 24, 54, 30), (6, 17, 30, 31), (5, 18, 51, 29), (7, 11, 32, 33), (12, 0, 42, 46), (19, 7, 33, 34), (0, 20, 52, 42), (13, 12, 46, 35), (1, 13, 35, 36), (20, 21, 37, 52), (82, 75, 63, 67), (105, 107, 90, 111), (90, 107, 85, 92, 109, 97, 96, 89), (100, 84, 105, 104), (106, 104, 110, 86), (59, 96, 97, 79), (104, 105, 111, 110), (82, 111, 90, 75), (84, 100, 99, 98, 102, 91, 92, 85), (73, 80, 66, 62), (79, 97, 109, 78), (71, 95, 96, 59), (74, 107, 105, 83), (60, 64, 81, 72), (70, 103, 95, 71), (78, 109, 92, 57), (101, 88, 89, 96, 95, 103, 94, 87), (106, 86, 87, 94, 93, 108, 98, 99), (110, 111, 88, 101), (65, 61, 74, 83), (77, 93, 94, 58), (58, 94, 103, 70), (80, 110, 101, 66), (67, 88, 111, 82), (64, 100, 104, 81), (83, 105, 84, 65), (60, 99, 100, 64), (72, 106, 99, 60), (81, 104, 106, 72), (65, 84, 85, 61), (66, 101, 87, 62), (73, 86, 110, 80), (62, 87, 86, 73), (61, 85, 107, 74), (63, 89, 88, 67), (68, 102, 98, 56), (75, 90, 89, 63), (56, 98, 108, 76), (69, 91, 102, 68), (57, 92, 91, 69), (76, 108, 93, 77)])
me_cube_006.polygons.foreach_set('material_index', [1, 0, 0, 0, 0, 0, 0, 0, 0, 1, 0, 0, 0, 1, 0, 0, 0, 0, 0, 1, 0, 0, 0, 0, 0, 0, 0, 0, 0, 0, 0, 0, 0, 0, 0, 0, 0, 0, 0, 0, 0, 1, 0, 0, 0, 0, 0, 0, 0, 0, 1, 0, 0, 0, 1, 0, 0, 0, 0, 0, 1, 0, 0, 0, 0, 0, 0, 0, 0, 0, 0, 0, 0, 0, 0, 0, 0, 0, 0, 0, 0, 0])
_uv = me_cube_006.uv_layers.new(name='UVMap')
_uv.uv.foreach_set('vector', [0.5361, 0.1332, 0.5361, 0.2334, 0.6084, 0.2334, 0.6084, 0.1332, 0.5361, 0.1168, 0.5361, 0.1332, 0.6084, 0.1332, 0.6084, 0.1168, 0.6084, 0.1332, 0.6084, 0.2334, 0.625, 0.25, 0.625, 0.1344, 0.625, 0.1156, 0.625, 0.0, 0.6084, 0.01661, 0.6084, 0.1168, 0.4639, 0.01661, 0.4639, 0.1168, 0.5361, 0.1168, 0.5361, 0.01661, 0.3916, 0.1168, 0.3916, 0.1332, 0.4639, 0.1332, 0.4639, 0.1168, 0.0, 0.0, 0.0, 0.0, 0.0, 0.0, 0.0, 0.0, 0.4639, 0.1168, 0.4639, 0.1332, 0.5361, 0.1332, 0.5361, 0.1168, 0.5361, 0.1332, 0.6084, 0.1332, 0.6084, 0.1332, 0.5361, 0.1332, 0.5361, 0.01661, 0.6084, 0.01661, 0.625, 0.0, 0.5417, 0.0, 0.4583, 0.0, 0.375, 0.0, 0.3916, 0.01661, 0.4639, 0.01661, 0.3916, 0.1332, 0.3916, 0.2334, 0.4639, 0.2334, 0.4639, 0.1332, 0.0, 0.0, 0.0, 0.0, 0.0, 0.0, 0.0, 0.0, 0.0, 0.0, 0.0, 0.0, 0.0, 0.0, 0.0, 0.0, 0.6084, 0.1168, 0.5361, 0.1168, 0.5361, 0.1168, 0.6084, 0.1168, 0.3916, 0.01661, 0.3916, 0.1168, 0.4639, 0.1168, 0.4639, 0.01661, 0.0, 0.0, 0.0, 0.0, 0.0, 0.0, 0.0, 0.0, 0.0, 0.0, 0.0, 0.0, 0.0, 0.0, 0.0, 0.0, 0.4639, 0.2334, 0.3916, 0.2334, 0.375, 0.25, 0.4583, 0.25, 0.5417, 0.25, 0.625, 0.25, 0.6084, 0.2334, 0.5361, 0.2334, 0.3916, 0.1168, 0.3916, 0.01661, 0.375, 0.0, 0.375, 0.1156, 0.375, 0.1344, 0.375, 0.25, 0.3916, 0.2334, 0.3916, 0.1332, 0.4639, 0.1332, 0.4639, 0.2334, 0.5361, 0.2334, 0.5361, 0.1332, 0.5361, 0.01661, 0.5361, 0.1168, 0.6084, 0.1168, 0.6084, 0.01661, 0.0, 0.0, 0.0, 0.0, 0.0, 0.0, 0.0, 0.0, 0.0, 0.0, 0.0, 0.0, 0.0, 0.0, 0.0, 0.0, 0.4639, 0.1332, 0.4639, 0.2334, 0.4639, 0.2334, 0.4639, 0.1332, 0.5361, 0.2334, 0.5361, 0.1332, 0.5361, 0.1332, 0.5361, 0.2334, 0.4639, 0.01661, 0.4639, 0.1168, 0.4639, 0.1168, 0.4639, 0.01661, 0.5361, 0.1168, 0.5361, 0.01661, 0.5361, 0.01661, 0.5361, 0.1168, 0.3916, 0.01661, 0.4639, 0.01661, 0.4639, 0.01661, 0.3916, 0.01661, 0.3916, 0.1168, 0.3916, 0.01661, 0.3916, 0.01661, 0.3916, 0.1168, 0.4639, 0.1168, 0.3916, 0.1168, 0.3916, 0.1168, 0.4639, 0.1168, 0.5361, 0.01661, 0.6084, 0.01661, 0.6084, 0.01661, 0.5361, 0.01661, 0.4639, 0.2334, 0.3916, 0.2334, 0.3916, 0.2334, 0.4639, 0.2334, 0.3916, 0.1332, 0.4639, 0.1332, 0.4639, 0.1332, 0.3916, 0.1332, 0.3916, 0.2334, 0.3916, 0.1332, 0.3916, 0.1332, 0.3916, 0.2334, 0.6084, 0.01661, 0.6084, 0.1168, 0.6084, 0.1168, 0.6084, 0.01661, 0.6084, 0.2334, 0.5361, 0.2334, 0.5361, 0.2334, 0.6084, 0.2334, 0.0, 0.0, 0.0, 0.0, 0.0, 0.0, 0.0, 0.0, 0.6084, 0.1332, 0.6084, 0.2334, 0.6084, 0.2334, 0.6084, 0.1332, 0.0, 0.0, 0.0, 0.0, 0.0, 0.0, 0.0, 0.0, 0.0, 0.0, 0.0, 0.0, 0.0, 0.0, 0.0, 0.0, 0.0, 0.0, 0.0, 0.0, 0.0, 0.0, 0.0, 0.0, 0.0, 0.0, 0.0, 0.0, 0.0, 0.0, 0.0, 0.0, 0.5361, 0.1332, 0.6084, 0.1332, 0.6084, 0.2334, 0.5361, 0.2334, 0.5361, 0.1168, 0.6084, 0.1168, 0.6084, 0.1332, 0.5361, 0.1332, 0.6084, 0.1332, 0.6084, 0.1168, 0.6084, 0.01661, 0.625, 0.0, 0.625, 0.1156, 0.625, 0.1344, 0.625, 0.25, 0.6084, 0.2334, 0.4639, 0.01661, 0.5361, 0.01661, 0.5361, 0.1168, 0.4639, 0.1168, 0.3916, 0.1168, 0.4639, 0.1168, 0.4639, 0.1332, 0.3916, 0.1332, 0.0, 0.0, 0.0, 0.0, 0.0, 0.0, 0.0, 0.0, 0.4639, 0.1168, 0.5361, 0.1168, 0.5361, 0.1332, 0.4639, 0.1332, 0.5361, 0.1332, 0.5361, 0.1332, 0.6084, 0.1332, 0.6084, 0.1332, 0.5361, 0.01661, 0.4639, 0.01661, 0.3916, 0.01661, 0.375, 0.0, 0.4583, 0.0, 0.5417, 0.0, 0.625, 0.0, 0.6084, 0.01661, 0.3916, 0.1332, 0.4639, 0.1332, 0.4639, 0.2334, 0.3916, 0.2334, 0.0, 0.0, 0.0, 0.0, 0.0, 0.0, 0.0, 0.0, 0.0, 0.0, 0.0, 0.0, 0.0, 0.0, 0.0, 0.0, 0.6084, 0.1168, 0.6084, 0.1168, 0.5361, 0.1168, 0.5361, 0.1168, 0.3916, 0.01661, 0.4639, 0.01661, 0.4639, 0.1168, 0.3916, 0.1168, 0.0, 0.0, 0.0, 0.0, 0.0, 0.0, 0.0, 0.0, 0.0, 0.0, 0.0, 0.0, 0.0, 0.0, 0.0, 0.0, 0.4639, 0.2334, 0.5361, 0.2334, 0.6084, 0.2334, 0.625, 0.25, 0.5417, 0.25, 0.4583, 0.25, 0.375, 0.25, 0.3916, 0.2334, 0.3916, 0.1168, 0.3916, 0.1332, 0.3916, 0.2334, 0.375, 0.25, 0.375, 0.1344, 0.375, 0.1156, 0.375, 0.0, 0.3916, 0.01661, 0.4639, 0.1332, 0.5361, 0.1332, 0.5361, 0.2334, 0.4639, 0.2334, 0.5361, 0.01661, 0.6084, 0.01661, 0.6084, 0.1168, 0.5361, 0.1168, 0.0, 0.0, 0.0, 0.0, 0.0, 0.0, 0.0, 0.0, 0.0, 0.0, 0.0, 0.0, 0.0, 0.0, 0.0, 0.0, 0.4639, 0.1332, 0.4639, 0.1332, 0.4639, 0.2334, 0.4639, 0.2334, 0.5361, 0.2334, 0.5361, 0.2334, 0.5361, 0.1332, 0.5361, 0.1332, 0.4639, 0.01661, 0.4639, 0.01661, 0.4639, 0.1168, 0.4639, 0.1168, 0.5361, 0.1168, 0.5361, 0.1168, 0.5361, 0.01661, 0.5361, 0.01661, 0.3916, 0.01661, 0.3916, 0.01661, 0.4639, 0.01661, 0.4639, 0.01661, 0.3916, 0.1168, 0.3916, 0.1168, 0.3916, 0.01661, 0.3916, 0.01661, 0.4639, 0.1168, 0.4639, 0.1168, 0.3916, 0.1168, 0.3916, 0.1168, 0.5361, 0.01661, 0.5361, 0.01661, 0.6084, 0.01661, 0.6084, 0.01661, 0.4639, 0.2334, 0.4639, 0.2334, 0.3916, 0.2334, 0.3916, 0.2334, 0.3916, 0.1332, 0.3916, 0.1332, 0.4639, 0.1332, 0.4639, 0.1332, 0.3916, 0.2334, 0.3916, 0.2334, 0.3916, 0.1332, 0.3916, 0.1332, 0.6084, 0.01661, 0.6084, 0.01661, 0.6084, 0.1168, 0.6084, 0.1168, 0.6084, 0.2334, 0.6084, 0.2334, 0.5361, 0.2334, 0.5361, 0.2334, 0.0, 0.0, 0.0, 0.0, 0.0, 0.0, 0.0, 0.0, 0.6084, 0.1332, 0.6084, 0.1332, 0.6084, 0.2334, 0.6084, 0.2334, 0.0, 0.0, 0.0, 0.0, 0.0, 0.0, 0.0, 0.0, 0.0, 0.0, 0.0, 0.0, 0.0, 0.0, 0.0, 0.0, 0.0, 0.0, 0.0, 0.0, 0.0, 0.0, 0.0, 0.0, 0.0, 0.0, 0.0, 0.0, 0.0, 0.0, 0.0, 0.0])
me_cube_006.materials.append(mat_dark_wood)
me_cube_006.materials.append(mat_light_material)
me_cube_006.update()
me_plane = bpy.data.meshes.new('Plane')
me_plane.from_pydata([(-1.0, -1.0, 0.0), (1.0, -1.0, 0.0), (-1.0, 1.0, 0.0), (1.0, 1.0, 0.0), (-1.0, -1.0, 1.079), (1.0, -1.0, 1.079), (-1.0, 1.0, 1.079)], [], [(0, 1, 3, 2), (1, 0, 4, 5), (0, 2, 6, 4)])
_uv = me_plane.uv_layers.new(name='UVMap')
_uv.uv.foreach_set('vector', [0.0, 0.0, 1.0, 0.0, 1.0, 1.0, 0.0, 1.0, 1.0, 0.0, 0.0, 0.0, 0.0, 0.0, 1.0, 0.0, 0.0, 0.0, 0.0, 1.0, 0.0, 1.0, 0.0, 0.0])
me_plane.materials.append(mat_material_001)
me_plane.update()

# ---- objects
ob_base = bpy.data.objects.new('Base', me_cube_001)
ob_roof = bpy.data.objects.new('Roof', me_cube_002)
ob_chimney = bpy.data.objects.new('Chimney', me_cube_003)
ob_door = bpy.data.objects.new('Door', me_cube_004)
ob_door_knob = bpy.data.objects.new('Door knob', me_cylinder)
ob_windows = bpy.data.objects.new('Windows', me_cube_006)
ob_plane = bpy.data.objects.new('Plane', me_plane)
ob_area = bpy.data.objects.new('Area', light_area)
ob_area_001 = bpy.data.objects.new('Area.001', light_area_001)
ob_point = bpy.data.objects.new('Point', light_point)
ob_camera = bpy.data.objects.new('Camera', cam_camera)

# ---- transforms, parenting, visibility, modifiers, constraints
ob_base.location = (0.0, 0.0, 1.75)
ob_roof.location = (0.0, 0.0, 1.769)
ob_roof.scale = (2.0, 3.641, 1.75)
ob_chimney.location = (0.9913, 2.211, 3.64)
ob_chimney.scale = (0.2597, 0.2597, 0.2597)
ob_door.location = (1.993, 0.0, 1.451)
ob_door.scale = (0.0815, 1.0, 1.0)
ob_door_knob.location = (1.941, -0.338, 1.552)
ob_door_knob.rotation_euler = (-0.0, 1.571, 0.0)
ob_door_knob.scale = (0.03429, 0.03429, 0.03429)
ob_windows.location = (0.0, 0.0, 1.75)
ob_plane.location = (0.0, 0.0, 0.0)
ob_plane.scale = (42.28, 42.28, 42.28)
ob_area.location = (-5.238, -5.238, 7.408)
ob_area.rotation_euler = (0.0, -0.7854, 0.7854)
ob_area_001.location = (-10.89, 11.9, 6.559)
ob_point.location = (25.65, 0.0, 1.988)
ob_camera.location = (12.19, 10.85, 6.787)
ob_camera.rotation_euler = (1.283, -1.717e-06, 2.3)
ob_camera.scale = (1.0, 1.0, 1.0)

# ---- collection membership
col_collection.objects.link(ob_base)
col_collection.objects.link(ob_roof)
col_collection.objects.link(ob_chimney)
col_collection.objects.link(ob_door)
col_collection.objects.link(ob_door_knob)
col_collection.objects.link(ob_windows)
col_collection.objects.link(ob_plane)
col_collection.objects.link(ob_area)
col_collection.objects.link(ob_area_001)
col_collection.objects.link(ob_point)
col_collection.objects.link(ob_camera)

# ---- scene / render settings (as saved in the file)
scene.camera = ob_camera
scene.frame_start = 1; scene.frame_end = 250; scene.frame_set(1)
scene.render.engine = 'BLENDER_EEVEE_NEXT'
scene.render.resolution_x = 1600
scene.render.resolution_y = 1200
scene.eevee.use_raytracing = True
bpy.context.view_layer.update()
